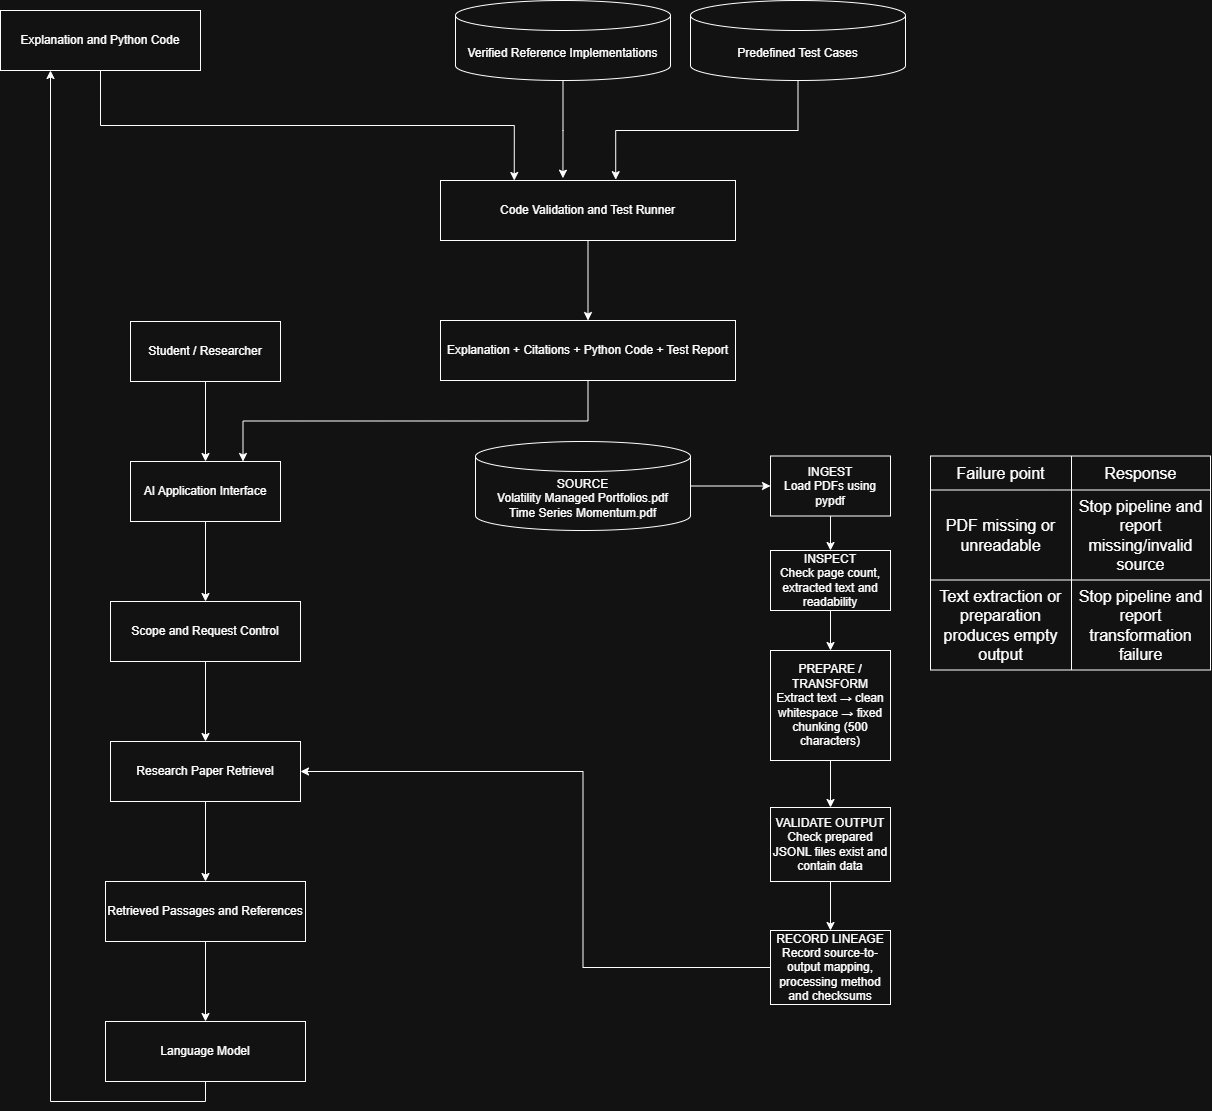

The diagram above was exported from draw.io. Its source (the exported page's mxGraphModel, read from the mxfile embedded in the PNG):
<mxGraphModel dx="710" dy="424" grid="1" gridSize="10" guides="1" tooltips="1" connect="1" arrows="1" fold="1" page="1" pageScale="1" pageWidth="850" pageHeight="1100" math="0" shadow="0">
  <root>
    <mxCell id="0" />
    <mxCell id="1" parent="0" />
    <mxCell id="Vp4OrbIuiDxELiei45tl-5" edge="1" parent="1" source="Vp4OrbIuiDxELiei45tl-1" style="edgeStyle=orthogonalEdgeStyle;rounded=0;orthogonalLoop=1;jettySize=auto;html=1;exitX=0.5;exitY=1;exitDx=0;exitDy=0;entryX=0.25;entryY=0;entryDx=0;entryDy=0;defaultLabelBackgroundColor=page;" target="Vp4OrbIuiDxELiei45tl-4">
      <mxGeometry relative="1" as="geometry" />
    </mxCell>
    <mxCell id="Vp4OrbIuiDxELiei45tl-1" parent="1" style="rounded=0;whiteSpace=wrap;html=1;" value="Explanation and Python Code" vertex="1">
      <mxGeometry height="60" width="200" x="40" y="60" as="geometry" />
    </mxCell>
    <mxCell id="Vp4OrbIuiDxELiei45tl-6" edge="1" parent="1" source="Vp4OrbIuiDxELiei45tl-2" style="edgeStyle=orthogonalEdgeStyle;rounded=0;orthogonalLoop=1;jettySize=auto;html=1;exitX=0.5;exitY=1;exitDx=0;exitDy=0;exitPerimeter=0;defaultLabelBackgroundColor=page;entryX=0.415;entryY=-0.038;entryDx=0;entryDy=0;entryPerimeter=0;" target="Vp4OrbIuiDxELiei45tl-4">
      <mxGeometry relative="1" x="-0.0799" as="geometry">
        <mxPoint x="602.5" y="220" as="targetPoint" />
      </mxGeometry>
    </mxCell>
    <mxCell id="Vp4OrbIuiDxELiei45tl-2" parent="1" style="shape=cylinder3;whiteSpace=wrap;html=1;boundedLbl=1;backgroundOutline=1;size=15;" value="Verified Reference Implementations" vertex="1">
      <mxGeometry height="80" width="215" x="495" y="50" as="geometry" />
    </mxCell>
    <mxCell id="Vp4OrbIuiDxELiei45tl-3" parent="1" style="shape=cylinder3;whiteSpace=wrap;html=1;boundedLbl=1;backgroundOutline=1;size=15;" value="Predefined Test Cases" vertex="1">
      <mxGeometry height="80" width="215" x="730" y="50" as="geometry" />
    </mxCell>
    <mxCell id="Vp4OrbIuiDxELiei45tl-9" edge="1" parent="1" source="Vp4OrbIuiDxELiei45tl-4" style="edgeStyle=orthogonalEdgeStyle;rounded=0;orthogonalLoop=1;jettySize=auto;html=1;defaultLabelBackgroundColor=page;" target="Vp4OrbIuiDxELiei45tl-8" value="">
      <mxGeometry relative="1" as="geometry" />
    </mxCell>
    <mxCell id="Vp4OrbIuiDxELiei45tl-4" parent="1" style="rounded=0;whiteSpace=wrap;html=1;" value="Code Validation and Test Runner" vertex="1">
      <mxGeometry height="60" width="295" x="480" y="230" as="geometry" />
    </mxCell>
    <mxCell id="Vp4OrbIuiDxELiei45tl-7" edge="1" parent="1" source="Vp4OrbIuiDxELiei45tl-3" style="edgeStyle=orthogonalEdgeStyle;rounded=0;orthogonalLoop=1;jettySize=auto;html=1;exitX=0.5;exitY=1;exitDx=0;exitDy=0;exitPerimeter=0;entryX=0.594;entryY=-0.014;entryDx=0;entryDy=0;entryPerimeter=0;defaultLabelBackgroundColor=page;" target="Vp4OrbIuiDxELiei45tl-4">
      <mxGeometry relative="1" as="geometry" />
    </mxCell>
    <mxCell id="Vp4OrbIuiDxELiei45tl-13" edge="1" parent="1" source="Vp4OrbIuiDxELiei45tl-8" style="edgeStyle=orthogonalEdgeStyle;rounded=0;orthogonalLoop=1;jettySize=auto;html=1;exitX=0.5;exitY=1;exitDx=0;exitDy=0;entryX=0.75;entryY=0;entryDx=0;entryDy=0;defaultLabelBackgroundColor=page;" target="Vp4OrbIuiDxELiei45tl-11">
      <mxGeometry relative="1" as="geometry" />
    </mxCell>
    <mxCell id="Vp4OrbIuiDxELiei45tl-8" parent="1" style="whiteSpace=wrap;html=1;rounded=0;" value="Explanation + Citations + Python Code + Test Report" vertex="1">
      <mxGeometry height="60" width="295" x="480" y="370" as="geometry" />
    </mxCell>
    <mxCell id="Vp4OrbIuiDxELiei45tl-12" edge="1" parent="1" source="Vp4OrbIuiDxELiei45tl-10" style="edgeStyle=orthogonalEdgeStyle;rounded=0;orthogonalLoop=1;jettySize=auto;html=1;defaultLabelBackgroundColor=page;" target="Vp4OrbIuiDxELiei45tl-11" value="">
      <mxGeometry relative="1" as="geometry" />
    </mxCell>
    <mxCell id="Vp4OrbIuiDxELiei45tl-10" parent="1" style="rounded=0;whiteSpace=wrap;html=1;" value="Student / Researcher" vertex="1">
      <mxGeometry height="60" width="150" x="170" y="371" as="geometry" />
    </mxCell>
    <mxCell id="Vp4OrbIuiDxELiei45tl-15" edge="1" parent="1" source="Vp4OrbIuiDxELiei45tl-11" style="edgeStyle=orthogonalEdgeStyle;rounded=0;orthogonalLoop=1;jettySize=auto;html=1;defaultLabelBackgroundColor=page;" target="Vp4OrbIuiDxELiei45tl-14" value="">
      <mxGeometry relative="1" as="geometry" />
    </mxCell>
    <mxCell id="Vp4OrbIuiDxELiei45tl-11" parent="1" style="whiteSpace=wrap;html=1;rounded=0;" value="AI Application Interface" vertex="1">
      <mxGeometry height="60" width="150" x="170" y="511" as="geometry" />
    </mxCell>
    <mxCell id="Vp4OrbIuiDxELiei45tl-17" edge="1" parent="1" source="Vp4OrbIuiDxELiei45tl-14" style="edgeStyle=orthogonalEdgeStyle;rounded=0;orthogonalLoop=1;jettySize=auto;html=1;defaultLabelBackgroundColor=page;" target="Vp4OrbIuiDxELiei45tl-16" value="">
      <mxGeometry relative="1" as="geometry" />
    </mxCell>
    <mxCell id="Vp4OrbIuiDxELiei45tl-14" parent="1" style="whiteSpace=wrap;html=1;rounded=0;" value="Scope and Request Control" vertex="1">
      <mxGeometry height="60" width="190" x="150" y="651" as="geometry" />
    </mxCell>
    <mxCell id="Vp4OrbIuiDxELiei45tl-21" edge="1" parent="1" source="Vp4OrbIuiDxELiei45tl-16" style="edgeStyle=orthogonalEdgeStyle;rounded=0;orthogonalLoop=1;jettySize=auto;html=1;defaultLabelBackgroundColor=page;" target="Vp4OrbIuiDxELiei45tl-20" value="">
      <mxGeometry relative="1" as="geometry" />
    </mxCell>
    <mxCell id="Vp4OrbIuiDxELiei45tl-16" parent="1" style="whiteSpace=wrap;html=1;rounded=0;" value="Research Paper Retrievel" vertex="1">
      <mxGeometry height="60" width="190" x="150" y="791" as="geometry" />
    </mxCell>
    <mxCell id="Vp4OrbIuiDxELiei45tl-19" edge="1" parent="1" source="836xqVNr1cdq1cmDFnXl-10" style="edgeStyle=orthogonalEdgeStyle;rounded=0;orthogonalLoop=1;jettySize=auto;html=1;exitX=0;exitY=0.5;exitDx=0;exitDy=0;defaultLabelBackgroundColor=page;">
      <mxGeometry relative="1" x="-0.067" as="geometry">
        <Array as="points">
          <mxPoint x="622.5" y="1017" />
          <mxPoint x="622.5" y="821" />
        </Array>
        <mxPoint x="340" y="821" as="targetPoint" />
      </mxGeometry>
    </mxCell>
    <mxCell id="836xqVNr1cdq1cmDFnXl-2" edge="1" parent="1" source="Vp4OrbIuiDxELiei45tl-18" style="edgeStyle=orthogonalEdgeStyle;rounded=0;orthogonalLoop=1;jettySize=auto;html=1;defaultLabelBackgroundColor=page;labelPadding=0 4;" target="836xqVNr1cdq1cmDFnXl-1" value="">
      <mxGeometry relative="1" as="geometry" />
    </mxCell>
    <mxCell id="Vp4OrbIuiDxELiei45tl-18" parent="1" style="shape=cylinder3;whiteSpace=wrap;html=1;boundedLbl=1;backgroundOutline=1;size=15;" value="&lt;div&gt;SOURCE&lt;/div&gt;&lt;div&gt;&lt;span style=&quot;background-color: transparent; color: light-dark(#000000, var(--ge-light-color, #ffffff));&quot;&gt;Volatility Managed&amp;nbsp;&lt;/span&gt;&lt;span style=&quot;background-color: transparent; color: light-dark(#000000, var(--ge-light-color, #ffffff));&quot;&gt;Portfolios.pdf&lt;/span&gt;&lt;/div&gt;&lt;div&gt;&lt;span style=&quot;background-color: transparent; color: light-dark(#000000, var(--ge-light-color, #ffffff));&quot;&gt;Time Series Momentum.pdf&lt;/span&gt;&lt;/div&gt;" vertex="1">
      <mxGeometry height="89" width="215" x="515" y="491" as="geometry" />
    </mxCell>
    <mxCell id="Vp4OrbIuiDxELiei45tl-23" edge="1" parent="1" source="Vp4OrbIuiDxELiei45tl-20" style="edgeStyle=orthogonalEdgeStyle;rounded=0;orthogonalLoop=1;jettySize=auto;html=1;defaultLabelBackgroundColor=page;" target="Vp4OrbIuiDxELiei45tl-22" value="">
      <mxGeometry relative="1" as="geometry" />
    </mxCell>
    <mxCell id="Vp4OrbIuiDxELiei45tl-20" parent="1" style="whiteSpace=wrap;html=1;rounded=0;" value="Retrieved Passages and References" vertex="1">
      <mxGeometry height="60" width="200" x="145" y="931" as="geometry" />
    </mxCell>
    <mxCell id="Vp4OrbIuiDxELiei45tl-24" edge="1" parent="1" source="Vp4OrbIuiDxELiei45tl-22" style="edgeStyle=orthogonalEdgeStyle;rounded=0;orthogonalLoop=1;jettySize=auto;html=1;exitX=0.5;exitY=1;exitDx=0;exitDy=0;entryX=0.25;entryY=1;entryDx=0;entryDy=0;defaultLabelBackgroundColor=page;" target="Vp4OrbIuiDxELiei45tl-1">
      <mxGeometry relative="1" as="geometry" />
    </mxCell>
    <mxCell id="Vp4OrbIuiDxELiei45tl-22" parent="1" style="whiteSpace=wrap;html=1;rounded=0;" value="Language Model" vertex="1">
      <mxGeometry height="60" width="200" x="145" y="1071" as="geometry" />
    </mxCell>
    <mxCell id="836xqVNr1cdq1cmDFnXl-4" edge="1" parent="1" source="836xqVNr1cdq1cmDFnXl-1" style="edgeStyle=orthogonalEdgeStyle;rounded=0;orthogonalLoop=1;jettySize=auto;html=1;defaultLabelBackgroundColor=page;labelPadding=0 4;" target="836xqVNr1cdq1cmDFnXl-3" value="">
      <mxGeometry relative="1" as="geometry" />
    </mxCell>
    <mxCell id="836xqVNr1cdq1cmDFnXl-1" parent="1" style="whiteSpace=wrap;html=1;" value="INGEST&lt;br&gt;Load PDFs using pypdf" vertex="1">
      <mxGeometry height="60" width="120" x="810" y="505.5" as="geometry" />
    </mxCell>
    <mxCell id="836xqVNr1cdq1cmDFnXl-6" edge="1" parent="1" source="836xqVNr1cdq1cmDFnXl-3" style="edgeStyle=orthogonalEdgeStyle;rounded=0;orthogonalLoop=1;jettySize=auto;html=1;defaultLabelBackgroundColor=page;labelPadding=0 4;" target="836xqVNr1cdq1cmDFnXl-5" value="">
      <mxGeometry relative="1" as="geometry" />
    </mxCell>
    <mxCell id="836xqVNr1cdq1cmDFnXl-3" parent="1" style="whiteSpace=wrap;html=1;" value="&lt;div&gt;INSPECT&lt;/div&gt;&lt;div&gt;Check page count, extracted text and readability&lt;/div&gt;" vertex="1">
      <mxGeometry height="60" width="120" x="810" y="600" as="geometry" />
    </mxCell>
    <mxCell id="836xqVNr1cdq1cmDFnXl-9" edge="1" parent="1" source="836xqVNr1cdq1cmDFnXl-5" style="edgeStyle=orthogonalEdgeStyle;rounded=0;orthogonalLoop=1;jettySize=auto;html=1;defaultLabelBackgroundColor=page;labelPadding=0 4;" target="836xqVNr1cdq1cmDFnXl-8" value="">
      <mxGeometry relative="1" as="geometry" />
    </mxCell>
    <mxCell id="836xqVNr1cdq1cmDFnXl-5" parent="1" style="whiteSpace=wrap;html=1;" value="&lt;div&gt;PREPARE / TRANSFORM&lt;/div&gt;&lt;div&gt;Extract text → clean whitespace → fixed chunking (500 characters)&lt;/div&gt;" vertex="1">
      <mxGeometry height="110" width="120" x="810" y="700" as="geometry" />
    </mxCell>
    <mxCell id="836xqVNr1cdq1cmDFnXl-11" edge="1" parent="1" source="836xqVNr1cdq1cmDFnXl-8" style="edgeStyle=orthogonalEdgeStyle;rounded=0;orthogonalLoop=1;jettySize=auto;html=1;defaultLabelBackgroundColor=page;labelPadding=0 4;" target="836xqVNr1cdq1cmDFnXl-10" value="">
      <mxGeometry relative="1" as="geometry" />
    </mxCell>
    <mxCell id="836xqVNr1cdq1cmDFnXl-8" parent="1" style="whiteSpace=wrap;html=1;" value="&lt;div&gt;VALIDATE OUTPUT&lt;/div&gt;&lt;div&gt;Check prepared JSONL files exist and contain data&lt;/div&gt;" vertex="1">
      <mxGeometry height="74" width="120" x="810" y="857" as="geometry" />
    </mxCell>
    <mxCell id="836xqVNr1cdq1cmDFnXl-10" parent="1" style="whiteSpace=wrap;html=1;" value="&lt;div&gt;RECORD LINEAGE&lt;/div&gt;&lt;div&gt;Record source-to-output mapping, processing method and checksums&lt;/div&gt;" vertex="1">
      <mxGeometry height="74" width="120" x="810" y="980" as="geometry" />
    </mxCell>
    <mxCell id="836xqVNr1cdq1cmDFnXl-13" parent="1" style="shape=table;tableRender=collapsed;startSize=0;container=1;collapsible=0;childLayout=tableLayout;fontSize=16;" value="" vertex="1">
      <mxGeometry height="214" width="280" x="970" y="505.5" as="geometry" />
    </mxCell>
    <mxCell id="836xqVNr1cdq1cmDFnXl-14" parent="836xqVNr1cdq1cmDFnXl-13" style="shape=tableRow;horizontal=0;startSize=0;swimlaneHead=0;swimlaneBody=0;strokeColor=inherit;collapsible=0;dropTarget=0;fillColor=none;points=[[0,0.5],[1,0.5]];portConstraint=eastwest;fontSize=16;" value="" vertex="1">
      <mxGeometry height="34" width="280" as="geometry" />
    </mxCell>
    <mxCell id="836xqVNr1cdq1cmDFnXl-15" parent="836xqVNr1cdq1cmDFnXl-14" style="shape=partialRectangle;html=1;whiteSpace=wrap;connectable=0;strokeColor=inherit;overflow=hidden;fillColor=none;pointerEvents=1;fontSize=16;" value="Failure point" vertex="1">
      <mxGeometry height="34" width="141" as="geometry">
        <mxRectangle height="34" width="141" as="alternateBounds" />
      </mxGeometry>
    </mxCell>
    <mxCell id="836xqVNr1cdq1cmDFnXl-16" parent="836xqVNr1cdq1cmDFnXl-14" style="shape=partialRectangle;html=1;whiteSpace=wrap;connectable=0;strokeColor=inherit;overflow=hidden;fillColor=none;pointerEvents=1;fontSize=16;" value="Response" vertex="1">
      <mxGeometry height="34" width="139" x="141" as="geometry">
        <mxRectangle height="34" width="139" as="alternateBounds" />
      </mxGeometry>
    </mxCell>
    <mxCell id="836xqVNr1cdq1cmDFnXl-18" parent="836xqVNr1cdq1cmDFnXl-13" style="shape=tableRow;horizontal=0;startSize=0;swimlaneHead=0;swimlaneBody=0;strokeColor=inherit;collapsible=0;dropTarget=0;fillColor=none;points=[[0,0.5],[1,0.5]];portConstraint=eastwest;fontSize=16;" value="" vertex="1">
      <mxGeometry height="90" width="280" y="34" as="geometry" />
    </mxCell>
    <mxCell id="836xqVNr1cdq1cmDFnXl-19" parent="836xqVNr1cdq1cmDFnXl-18" style="shape=partialRectangle;html=1;whiteSpace=wrap;connectable=0;strokeColor=inherit;overflow=hidden;fillColor=none;pointerEvents=1;fontSize=16;" value="PDF missing or unreadable" vertex="1">
      <mxGeometry height="90" width="141" as="geometry">
        <mxRectangle height="90" width="141" as="alternateBounds" />
      </mxGeometry>
    </mxCell>
    <mxCell id="836xqVNr1cdq1cmDFnXl-20" parent="836xqVNr1cdq1cmDFnXl-18" style="shape=partialRectangle;html=1;whiteSpace=wrap;connectable=0;strokeColor=inherit;overflow=hidden;fillColor=none;pointerEvents=1;fontSize=16;" value="Stop pipeline and report missing/invalid source" vertex="1">
      <mxGeometry height="90" width="139" x="141" as="geometry">
        <mxRectangle height="90" width="139" as="alternateBounds" />
      </mxGeometry>
    </mxCell>
    <mxCell id="836xqVNr1cdq1cmDFnXl-22" parent="836xqVNr1cdq1cmDFnXl-13" style="shape=tableRow;horizontal=0;startSize=0;swimlaneHead=0;swimlaneBody=0;strokeColor=inherit;collapsible=0;dropTarget=0;fillColor=none;points=[[0,0.5],[1,0.5]];portConstraint=eastwest;fontSize=16;" value="" vertex="1">
      <mxGeometry height="90" width="280" y="124" as="geometry" />
    </mxCell>
    <mxCell id="836xqVNr1cdq1cmDFnXl-23" parent="836xqVNr1cdq1cmDFnXl-22" style="shape=partialRectangle;html=1;whiteSpace=wrap;connectable=0;strokeColor=inherit;overflow=hidden;fillColor=none;pointerEvents=1;fontSize=16;" value="Text extraction or preparation produces empty output" vertex="1">
      <mxGeometry height="90" width="141" as="geometry">
        <mxRectangle height="90" width="141" as="alternateBounds" />
      </mxGeometry>
    </mxCell>
    <mxCell id="836xqVNr1cdq1cmDFnXl-24" parent="836xqVNr1cdq1cmDFnXl-22" style="shape=partialRectangle;html=1;whiteSpace=wrap;connectable=0;strokeColor=inherit;overflow=hidden;fillColor=none;pointerEvents=1;fontSize=16;" value="Stop pipeline and report transformation failure" vertex="1">
      <mxGeometry height="90" width="139" x="141" as="geometry">
        <mxRectangle height="90" width="139" as="alternateBounds" />
      </mxGeometry>
    </mxCell>
  </root>
</mxGraphModel>